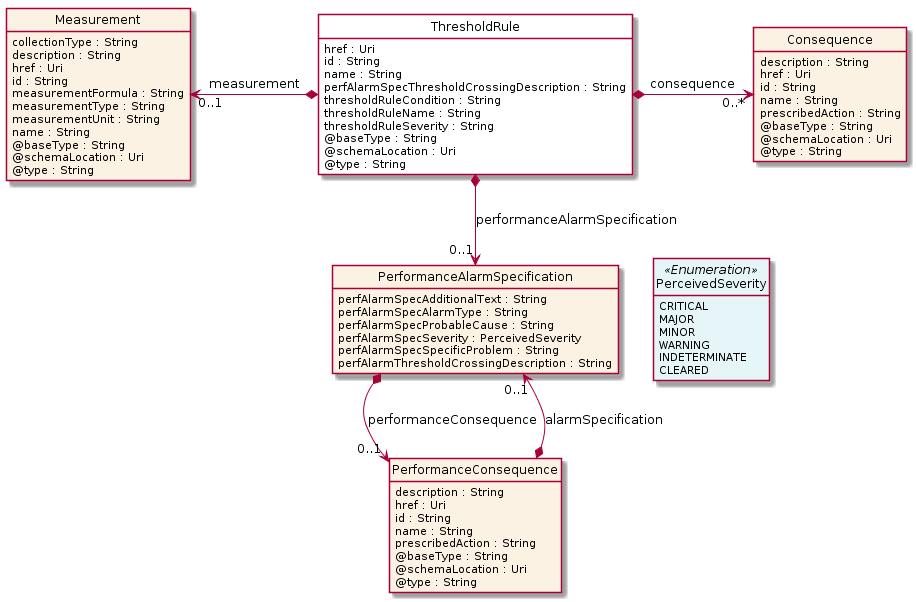

The diagram above was rendered by PlantUML. Its source (embedded in the PNG):
@startuml
hide circle
hide methods
hide stereotype
show <<Enumeration>> stereotype
skinparam class {
   BackgroundColor<<Enumeration>> #E6F5F7
   BackgroundColor<<Ref>> #FFFFE0
   BackgroundColor<<Pivot>> #FFFFFFF
   BackgroundColor #FCF2E3
}

class ThresholdRule  <<Pivot>> {
    href : Uri
    id : String
    name : String
    perfAlarmSpecThresholdCrossingDescription : String
    thresholdRuleCondition : String
    thresholdRuleName : String
    thresholdRuleSeverity : String
    @baseType : String
    @schemaLocation : Uri
    @type : String
}

class Consequence  {
    description : String
    href : Uri
    id : String
    name : String
    prescribedAction : String
    @baseType : String
    @schemaLocation : Uri
    @type : String
}

class Measurement  {
    collectionType : String
    description : String
    href : Uri
    id : String
    measurementFormula : String
    measurementType : String
    measurementUnit : String
    name : String
    @baseType : String
    @schemaLocation : Uri
    @type : String
}

class PerformanceAlarmSpecification  {
    perfAlarmSpecAdditionalText : String
    perfAlarmSpecAlarmType : String
    perfAlarmSpecProbableCause : String
    perfAlarmSpecSeverity : PerceivedSeverity
    perfAlarmSpecSpecificProblem : String
    perfAlarmThresholdCrossingDescription : String
}

class PerceivedSeverity <<Enumeration>> {
    CRITICAL
    MAJOR
    MINOR
    WARNING
    INDETERMINATE
    CLEARED
}

class PerformanceConsequence  {
    description : String
    href : Uri
    id : String
    name : String
    prescribedAction : String
    @baseType : String
    @schemaLocation : Uri
    @type : String
}

ThresholdRule *-->  "0..1" PerformanceAlarmSpecification : performanceAlarmSpecification

PerformanceAlarmSpecification -right[hidden]-> PerceivedSeverity

PerformanceAlarmSpecification *-->  "0..1" PerformanceConsequence : performanceConsequence

PerformanceAlarmSpecification "0..1" <--* PerformanceConsequence : alarmSpecification

Measurement "0..1" <-left-* ThresholdRule : measurement

ThresholdRule *-right-> "0..*" Consequence : consequence

@enduml